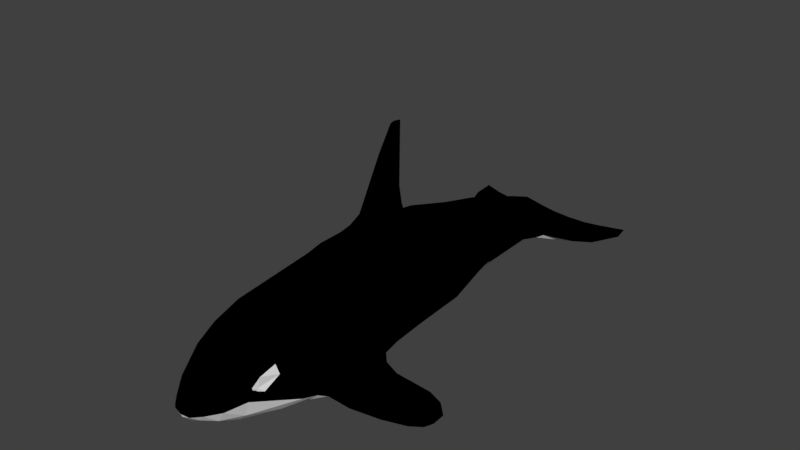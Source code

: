 # Source: Orca.blend  (saved by Blender 2.79.0; exported with 4.5.12 LTS)
import bpy
from mathutils import Matrix  # noqa: F401  (used for matrix-valued properties, if any)

bpy.ops.wm.read_factory_settings(use_empty=True)
scene = bpy.context.scene
scene.name = 'Scene'

# ---- collections
col_collection_1 = bpy.data.collections.new('Collection 1'); scene.collection.children.link(col_collection_1)

# ---- materials (node trees are filled in below, after node groups)
mat_orca_black = bpy.data.materials.new('Orca Black')
mat_orca_black.alpha_threshold = 0.0
mat_orca_black.diffuse_color = (0.0, 0.0, 0.0, 1.0)
mat_orca_black.roughness = 0.5
mat_orca_white = bpy.data.materials.new('Orca White')
mat_orca_white.alpha_threshold = 0.0
mat_orca_white.roughness = 0.5

# ---- material node trees
mat_orca_black.use_nodes = True; mat_orca_black.node_tree.nodes.clear()
_N = mat_orca_black.node_tree.nodes; _L = mat_orca_black.node_tree.links
n0 = _N.new('ShaderNodeOutputMaterial'); n0.name = 'Material Output'; n0.location = (300, 300)
n1 = _N.new('ShaderNodeBsdfDiffuse'); n1.name = 'Diffuse BSDF'; n1.location = (10, 300)
n1.inputs[0].default_value = (0.0, 0.0, 0.0, 1.0)
_L.new(n1.outputs[0], n0.inputs[0])
n0.is_active_output = True
mat_orca_white.use_nodes = True; mat_orca_white.node_tree.nodes.clear()
_N = mat_orca_white.node_tree.nodes; _L = mat_orca_white.node_tree.links
n0 = _N.new('ShaderNodeOutputMaterial'); n0.name = 'Material Output'; n0.location = (300, 300)
n1 = _N.new('ShaderNodeBsdfDiffuse'); n1.name = 'Diffuse BSDF'; n1.location = (10, 300)
_L.new(n1.outputs[0], n0.inputs[0])
n0.is_active_output = True

# ---- world
world_world = bpy.data.worlds.new('World'); scene.world = world_world
world_world.color = (0.05088, 0.05088, 0.05088)
world_world.use_sun_shadow = False
world_world.sun_shadow_jitter_overblur = 0.0
world_world.cycles.sampling_method = 'MANUAL'

# ---- meshes
me_orca = bpy.data.meshes.new('Orca')
me_orca.from_pydata([(0.2887, 0.8951, 0.06801), (0.03694, 1.79, 0.06482), (0.3003, 1.595, 0.159), (0.09266, 1.749, 0.9673), (0.1548, 2.362, 0.7751), (0.2283, 2.269, 0.7449), (0.07847, 0.8306, 0.03338), (-0.0498, 1.784, 0.9698), (0.4306, 1.711, 0.5182), (0.5579, 0.798, 0.3934), (0.398, 1.63, 0.6924), (0.4661, 1.275, 0.2434), (0.2995, 1.649, 0.8575), (0.315, 1.075, 0.9812), (0.4365, 0.8736, 0.8249), (0.106, 1.232, 1.117), (0.2226, 1.173, 1.048), (0.5436, 0.6525, 0.6513), (0.006494, 0.8358, 2.182), (0.001716, 0.933, 2.163), (0.0, 1.207, 1.108), (0.3573, 0.9489, 0.1112), (1.927e-09, 2.504, 0.7671), (0.113, -1.87, 0.5068), (0.1737, -1.811, 0.4745), (0.07678, -1.927, 0.4251), (0.1249, -1.885, 0.4282), (0.1697, 2.536, 0.1715), (0.08539, 2.404, 0.1272), (0.2855, 2.068, 0.2309), (0.5258, 0.3126, 0.2529), (-9.814e-10, 2.492, 0.1121), (0.004456, -1.949, 0.4342), (0.2056, -1.772, 0.4355), (0.2515, -1.682, 0.3827), (0.2939, 2.161, 0.3019), (0.3044, 2.623, 0.3587), (0.2628, 2.892, 0.4627), (0.3025, 2.659, 0.4525), (0.333, -1.48, 0.4963), (0.3572, -1.445, 0.5522), (0.3493, -1.434, 0.4663), (0.2424, -1.688, 0.535), (0.3304, -1.473, 0.4131), (0.4008, -1.342, 0.4851), (0.06309, 0.7453, 1.55), (0.3731, -1.397, 0.5345), (0.3689, -1.393, 0.4994), (0.5127, -0.8415, 0.2895), (0.1335, -1.073, 0.9892), (-2.875e-09, -1.061, 1.004), (-1.254e-09, -1.392, 0.9109), (0.1442, -1.444, 0.8756), (0.4278, -1.183, 0.5917), (0.2715, -1.267, 0.8824), (0.2184, -0.8897, 1.004), (0.4797, -0.7623, 0.6791), (0.2011, 0.2109, 0.03668), (-0.02327, 0.2108, 0.01359), (-4.765e-10, 0.973, 1.179), (0.2748, -1.473, 0.7559), (0.6001, 0.0491, 0.3122), (0.6068, 0.1865, 0.481), (0.5994, -0.3471, 0.3604), (0.5708, -0.2051, 0.5529), (0.07072, -0.5492, -0.005578), (0.1578, -0.1248, 0.0005639), (0.5638, -0.4595, 0.396), (0.5141, 0.3375, 0.78), (0.08628, 0.9525, 1.172), (0.0678, 3.01, 0.1221), (0.2894, 2.688, 0.2788), (0.09513, 3.06, 0.55), (0.4662, 0.2072, 0.1672), (0.3037, 0.02752, 0.05028), (0.3143, 0.5017, 1.015), (0.2045, 0.7732, 1.125), (0.1888, -1.692, 0.2758), (0.2763, -1.466, 0.2459), (0.1979, -1.467, 0.1694), (0.008249, -1.51, 0.1501), (0.3407, -1.105, 0.1436), (0.3666, -0.9013, 0.124), (0.5243, -0.6514, 0.1181), (0.3936, -0.4036, 0.03809), (0.1771, 0.2585, 1.177), (0.2532, -0.1112, 1.08), (0.06662, 0.1565, 1.214), (-0.02149, 0.1497, 1.226), (0.3479, 0.1603, 1.043), (0.4383, -0.2941, 0.8668), (0.4443, 0.09143, 0.9243), (0.3026, -0.9527, 0.9525), (0.4023, -0.8774, 0.8403), (0.1952, -1.735, 0.5955), (0.1885, -1.087, 0.08371), (0.3973, -1.199, 0.6906), (0.08008, -1.832, 0.6176), (-0.1489, -1.178, 0.0887), (0.4132, -0.05598, 0.06682), (-0.05989, -0.5907, -0.005393), (0.5402, -0.7183, 0.1526), (0.529, -0.4135, 0.08779), (0.5245, 0.02636, 0.1319), (0.4744, -0.974, 0.239), (0.6502, -0.09164, 0.2894), (0.429, 0.5004, 0.9206), (0.5356, -0.05146, 0.7211), (-3.235e-09, -1.73, 0.2256), (-2.779e-09, -1.801, 0.6672), (0.008032, -1.833, 0.2796), (0.1699, -1.831, 0.3909), (0.004692, -1.937, 0.4002), (0.004927, -1.924, 0.3661), (0.1083, -1.831, 0.3252), (0.08386, -1.915, 0.3864), (0.1725, 0.6056, 1.149), (0.5098, -0.8212, 0.2074), (0.03334, 0.674, 1.669), (0.0588, 0.7132, 1.387), (0.6084, -0.7086, 0.175), (0.7171, -0.1036, 0.2426), (0.8227, -0.09452, 0.1925), (0.6587, -0.04538, 0.1845), (0.7861, -0.05418, 0.1549), (1.128, 0.009109, 0.0702), (0.6993, -0.2628, 0.2596), (1.175, -0.01798, 0.07359), (1.175, -0.3738, -0.07091), (0.596, -0.6704, 0.2308), (1.281, -0.2733, -0.088), (1.328, -0.1861, -0.07617), (0.6061, -0.5428, 0.2914), (0.8882, -0.4216, 0.1102), (1.266, -0.01199, 0.02649), (0.1097, 0.6986, 1.245), (0.07422, 0.589, 1.267), (0.1237, 0.4993, 1.191), (0.07363, 0.5307, 1.4), (7.776e-10, 0.6975, 2.013), (0.02175, 0.7564, 2.088), (1.434e-10, 0.3148, 1.339), (0.05722, 0.3999, 1.354), (0.1183, 0.3291, 1.243), (0.06414, 0.8427, 1.407), (0.07064, 0.9047, 1.245), (3.53e-10, 0.9129, 1.535), (0.04058, 0.9092, 1.313), (6.932e-10, 0.9289, 1.274), (1.343, -0.07097, -0.0464), (0.9766, -0.5099, -0.01477), (0.9641, -0.4399, -0.02801), (0.6514, -0.5603, 0.04863), (0.6833, -0.2554, 0.06204), (0.583, 0.02951, 0.254), (0.6089, -0.04071, 0.1707), (0.5891, -0.08429, 0.1288), (1.241, -0.01778, 0.003903), (0.7265, -0.1158, 0.1026), (0.8547, -0.1427, 0.05729), (0.603, -0.6481, 0.1168), (0.72, -0.6388, 0.05993), (0.327, 2.941, 0.2066), (0.2682, 3.087, 0.1467), (0.2406, 2.806, 0.2039), (0.494, 3.123, 0.1596), (0.3908, 3.44, 0.1025), (0.1473, 2.971, 0.142), (0.2245, 3.455, 0.09607), (0.3203, 3.559, 0.1121), (0.3226, 2.845, 0.2717), (0.4017, 2.965, 0.2512), (0.395, 2.96, 0.309), (0.3327, 2.853, 0.3557), (0.6645, 3.154, 0.1858), (0.7711, 3.217, 0.2116), (0.7047, 3.361, 0.1115), (0.8872, 3.716, 0.1044), (0.9107, 3.797, 0.1209), (0.5827, 3.687, 0.1662), (0.4639, 3.64, 0.1344), (0.000669, 3.225, 0.1319), (-4.92e-10, 3.361, 0.1551), (0.151, 3.575, 0.1387), (0.1333, 3.507, 0.1198), (0.0, 3.453, 0.2011), (-0.03443, -1.888, 0.5548), (0.8185, 3.327, 0.1508), (0.9302, 3.548, 0.1664), (0.9557, 3.684, 0.1252), (0.2131, 3.061, 0.4636), (0.1646, 3.34, 0.3774), (6.875e-10, 3.212, 0.5155), (0.3312, 2.97, 0.3815), (0.001771, 3.48, 0.2732), (0.1421, 3.545, 0.2594), (0.07067, 3.453, 0.3345), (0.1445, 3.578, 0.199), (0.1687, -1.584, 0.7954), (-0.07048, -1.672, 0.7635), (0.5278, 3.156, 0.3132), (0.7973, 3.302, 0.2431), (0.74, 3.431, 0.2576), (0.955, 3.811, 0.1629), (0.7078, 3.673, 0.195), (0.4526, 3.429, 0.2917), (0.3766, 3.535, 0.2508), (0.3367, 3.243, 0.3631), (0.2716, 3.136, 0.4044), (0.3105, 3.59, 0.1836), (-0.2628, 2.892, 0.4627), (-0.09513, 3.06, 0.55), (-0.3025, 2.659, 0.4525), (-0.1697, 2.536, 0.1715), (-0.2855, 2.068, 0.2309), (-0.2939, 2.161, 0.3019), (-0.08539, 2.404, 0.1272), (-0.2226, 1.173, 1.048), (-0.315, 1.075, 0.9812), (-0.106, 1.232, 1.117), (-0.4365, 0.8736, 0.8249), (-0.398, 1.63, 0.6924), (-0.5436, 0.6525, 0.6513), (-0.3044, 2.623, 0.3587), (-0.2894, 2.688, 0.2788), (-0.1694, -0.1466, 0.001425), (-0.5258, 0.3126, 0.2529), (-0.4662, 0.2072, 0.1672), (-0.2464, 0.0493, 0.0393), (-0.3473, 0.1244, 0.08023), (-0.5579, 0.798, 0.3934), (-0.6001, 0.0491, 0.3122), (-0.071, 2.966, 0.1236), (-0.08628, 0.9525, 1.172), (-0.3572, -1.445, 0.5522), (-0.333, -1.48, 0.4963), (-0.3304, -1.473, 0.4131), (-0.006782, 0.9184, 2.141), (-0.06309, 0.7453, 1.55), (-0.2424, -1.688, 0.535), (-0.4661, 1.275, 0.2434), (-0.3003, 1.595, 0.159), (-0.3493, -1.434, 0.4663), (-0.4008, -1.342, 0.4851), (-0.01539, 0.811, 2.156), (-0.2995, 1.649, 0.8575), (-0.3573, 0.9489, 0.1112), (-0.2971, 0.9173, 0.07318), (-0.1109, 1.383, 0.05206), (-0.5638, -0.4595, 0.396), (-0.4278, -1.183, 0.5917), (-0.5127, -0.8415, 0.2895), (-0.4797, -0.7623, 0.6791), (-0.6068, 0.1865, 0.481), (-0.2283, 2.269, 0.7449), (-0.4842, 0.1463, 0.8665), (-0.5708, -0.2051, 0.5529), (-0.5994, -0.3471, 0.3604), (-0.2748, -1.473, 0.7559), (-0.2715, -1.267, 0.8824), (-0.1442, -1.444, 0.8756), (-0.1335, -1.073, 0.9892), (-0.1895, -1.572, 0.7859), (-0.2184, -0.8897, 1.004), (-0.7047, 3.361, 0.1115), (-0.8185, 3.327, 0.1508), (-0.9557, 3.684, 0.1252), (-0.9302, 3.548, 0.1664), (-0.8872, 3.716, 0.1044), (-0.9107, 3.797, 0.1209), (-0.494, 3.123, 0.1596), (-0.6645, 3.154, 0.1858), (-0.7711, 3.217, 0.2116), (-0.5356, -0.05146, 0.7211), (-0.4017, 2.965, 0.2512), (-0.327, 2.941, 0.2066), (-0.395, 2.96, 0.309), (-0.1979, -1.467, 0.1694), (-0.1952, -1.735, 0.5955), (-0.113, -1.87, 0.5068), (-0.1673, -1.723, 0.2796), (-0.08947, -1.799, 0.6443), (-0.2245, 3.455, 0.09607), (-0.3203, 3.559, 0.1121), (-0.2682, 3.087, 0.1467), (-0.1473, 2.971, 0.142), (-0.2406, 2.806, 0.2039), (-0.3226, 2.845, 0.2717), (-0.1291, 3.47, 0.1116), (-0.151, 3.575, 0.1387), (-0.3908, 3.44, 0.1025), (-0.4639, 3.64, 0.1344), (-0.5827, 3.687, 0.1662), (-0.3327, 2.853, 0.3557), (-0.3689, -1.393, 0.4994), (-0.3731, -1.397, 0.5345), (-0.3973, -1.199, 0.6906), (-0.1548, 2.362, 0.7751), (-0.04307, -1.827, 0.2875), (-0.08553, -1.904, 0.3864), (-0.1699, -1.831, 0.3909), (-0.2056, -1.772, 0.4355), (-0.07694, -1.927, 0.4254), (-0.1249, -1.885, 0.4282), (-0.1737, -1.811, 0.4745), (-0.3936, -0.4036, 0.03809), (-0.4132, -0.05598, 0.06682), (-0.2159, -1.67, 0.2891), (-0.3407, -1.105, 0.1436), (-0.4023, -0.8774, 0.8403), (-0.5245, 0.02636, 0.1319), (-0.529, -0.4135, 0.08779), (-0.3666, -0.9013, 0.124), (-0.2515, -1.682, 0.3827), (-0.4306, 1.711, 0.5182), (-0.72, -0.6388, 0.05993), (-0.9766, -0.5099, -0.01477), (-0.6084, -0.7086, 0.175), (-0.6514, -0.5603, 0.04863), (-0.9641, -0.4399, -0.02801), (-0.6833, -0.2554, 0.06204), (-0.5243, -0.6514, 0.1181), (-0.603, -0.6481, 0.1168), (-1.175, -0.3738, -0.07091), (-1.281, -0.2733, -0.088), (-0.5891, -0.08429, 0.1288), (-0.7265, -0.1158, 0.1026), (-0.8547, -0.1427, 0.05729), (-1.241, -0.01778, 0.003903), (-0.5402, -0.7183, 0.1526), (-0.6061, -0.5428, 0.2914), (-0.6993, -0.2628, 0.2596), (-0.8882, -0.4216, 0.1102), (-1.343, -0.07097, -0.0464), (-1.266, -0.01199, 0.02649), (-1.175, -0.01798, 0.07359), (-0.583, 0.02951, 0.254), (-0.6587, -0.04538, 0.1845), (-0.6502, -0.09164, 0.2894), (-0.6089, -0.04071, 0.1707), (-0.596, -0.6704, 0.2308), (-1.328, -0.1861, -0.07617), (-1.128, 0.009109, 0.0702), (-0.7171, -0.1036, 0.2426), (-0.8227, -0.09452, 0.1925), (-0.7861, -0.05418, 0.1549), (-0.429, 0.5004, 0.9206), (-0.4383, -0.2941, 0.8668), (-0.3026, -0.9527, 0.9525), (-0.2532, -0.1112, 1.08), (-0.4744, -0.974, 0.239), (-0.5098, -0.8212, 0.2074), (-0.2045, 0.7732, 1.125), (-0.3143, 0.5017, 1.015), (-0.1771, 0.2585, 1.177), (-0.3479, 0.1603, 1.043), (-0.2716, 3.136, 0.4044), (-0.2131, 3.061, 0.4636), (-0.1646, 3.34, 0.3774), (-0.2066, 3.59, 0.1821), (-0.09296, 3.548, 0.2163), (-0.1421, 3.545, 0.2594), (-0.3367, 3.243, 0.3631), (-0.09555, 3.461, 0.326), (-0.3312, 2.97, 0.3815), (-0.3623, 3.605, 0.1828), (-0.3766, 3.535, 0.2508), (-0.5278, 3.156, 0.3132), (-0.4526, 3.429, 0.2917), (-0.7078, 3.673, 0.195), (-0.955, 3.811, 0.1629), (-0.74, 3.431, 0.2576), (-0.7973, 3.302, 0.2431), (-0.0588, 0.7132, 1.387), (-0.1097, 0.6986, 1.245), (-0.07422, 0.589, 1.267), (-0.1725, 0.6056, 1.149), (-0.06414, 0.8427, 1.407), (-0.04058, 0.9092, 1.313), (-0.03334, 0.674, 1.669), (-0.07064, 0.9047, 1.245), (-0.1183, 0.3291, 1.243), (-0.0356, 0.6661, 1.891), (-0.07363, 0.5307, 1.4), (-0.1237, 0.4993, 1.191), (-0.05722, 0.3999, 1.354), (-0.3566, -1.436, 0.5267), (-0.363, -1.416, 0.5196), (0.3566, -1.436, 0.5267), (0.363, -1.416, 0.5196), (0.3614, -1.415, 0.5056), (0.3535, -1.431, 0.4924), (-0.347, -1.45, 0.5043), (-0.3614, -1.415, 0.5056), (-0.3535, -1.431, 0.4924), (0.347, -1.45, 0.5043), (0.3887, -1.375, 0.6452), (-0.3887, -1.375, 0.6452), (0.2253, 1.691, 0.9049), (0.1921, 1.709, 0.9252), (-0.2254, 1.704, 0.9013), (-0.191, 1.728, 0.9208), (-0.4247, 1.667, 0.3472), (-0.3955, 1.643, 0.273), (-0.4358, 1.677, 0.3767), (-0.4129, 1.654, 0.3042), (0.4358, 1.677, 0.3766), (0.4247, 1.668, 0.3472), (0.4129, 1.655, 0.3042), (0.3954, 1.643, 0.273), (0.2544, 2.947, 0.1753), (-0.2544, 2.947, 0.1753)], [], [(11, 2, 409), (28, 0, 1), (2, 0, 28), (13, 14, 12), (16, 13, 12), (10, 17, 8), (8, 17, 9), (12, 14, 10), (7, 20, 3), (20, 15, 3), (3, 15, 16), (3, 16, 399), (0, 6, 1), (4, 399, 398, 5), (16, 12, 398), (2, 21, 0), (25, 26, 23), (27, 2, 28), (29, 2, 27), (11, 9, 30), (23, 26, 24), (26, 111, 33), (8, 406, 36), (36, 406, 407, 35), (9, 11, 408, 407), (35, 408, 409, 29), (7, 3, 22), (22, 3, 4), (12, 10, 37), (37, 10, 38), (10, 8, 38), (5, 12, 37), (38, 8, 36), (28, 1, 31), (42, 43, 39), (44, 53, 46), (44, 47, 41), (40, 46, 396), (67, 44, 48), (49, 50, 51), (51, 52, 49), (67, 53, 44), (52, 54, 49), (54, 55, 49), (6, 57, 58), (57, 6, 0), (59, 15, 20), (19, 18, 140), (52, 51, 198), (65, 58, 66), (63, 64, 67), (62, 17, 68), (69, 16, 15), (27, 28, 70), (27, 70, 167), (35, 71, 36), (22, 4, 72), (9, 17, 62), (0, 73, 74), (31, 70, 28), (9, 61, 30), (0, 74, 57), (58, 57, 66), (59, 69, 15), (107, 56, 64), (64, 53, 67), (56, 53, 64), (48, 44, 104), (85, 87, 86), (89, 86, 90), (91, 89, 90), (92, 55, 54), (40, 94, 39), (93, 92, 54), (42, 39, 94), (80, 65, 95), (79, 95, 81), (95, 82, 81), (80, 100, 65), (98, 100, 80), (66, 74, 84), (74, 99, 84), (66, 84, 65), (83, 101, 82), (96, 56, 93), (60, 96, 54), (96, 93, 54), (79, 81, 78), (95, 83, 82), (99, 73, 103), (79, 78, 77), (55, 86, 87), (49, 87, 88), (86, 55, 92), (49, 55, 87), (81, 104, 78), (78, 104, 43), (78, 43, 34), (34, 77, 78), (73, 99, 74), (62, 105, 61), (95, 65, 84), (95, 84, 83), (92, 93, 90), (90, 93, 56), (50, 49, 88), (92, 90, 86), (63, 62, 64), (62, 61, 9), (62, 63, 105), (91, 68, 106), (17, 14, 106), (68, 17, 106), (107, 91, 90), (91, 107, 68), (79, 108, 80), (95, 79, 80), (397, 296, 250), (44, 43, 104), (96, 396, 53), (33, 111, 34), (34, 42, 33), (107, 90, 56), (26, 33, 24), (110, 77, 114), (111, 77, 34), (115, 26, 25), (115, 114, 111), (114, 77, 111), (21, 11, 30), (21, 2, 11), (74, 66, 57), (73, 0, 21), (30, 73, 21), (115, 113, 110), (110, 114, 115), (75, 116, 85), (89, 75, 85), (89, 91, 106), (106, 75, 89), (102, 84, 103), (85, 86, 89), (14, 17, 10), (13, 16, 76), (16, 69, 76), (45, 19, 118), (45, 118, 119), (14, 75, 106), (75, 76, 116), (75, 13, 76), (14, 13, 75), (117, 101, 120), (124, 123, 105), (122, 124, 121), (124, 105, 121), (122, 127, 125), (125, 124, 122), (121, 105, 63), (121, 63, 126), (131, 128, 130), (128, 129, 150), (129, 120, 150), (126, 132, 133), (134, 133, 131), (131, 133, 128), (133, 132, 129), (133, 129, 128), (136, 137, 116), (136, 119, 138), (139, 141, 140), (138, 137, 136), (141, 142, 140), (142, 138, 140), (118, 138, 119), (138, 118, 140), (18, 139, 140), (143, 87, 85), (88, 87, 143), (141, 88, 143), (141, 143, 142), (142, 137, 138), (142, 143, 137), (143, 116, 137), (143, 85, 116), (135, 145, 144), (145, 135, 76), (146, 144, 147), (116, 76, 135), (45, 144, 19), (144, 146, 19), (119, 144, 45), (135, 144, 119), (135, 136, 116), (135, 119, 136), (59, 145, 69), (145, 76, 69), (145, 148, 147), (145, 59, 148), (19, 140, 118), (145, 147, 144), (147, 148, 146), (149, 134, 131), (120, 161, 150), (126, 63, 132), (150, 151, 128), (130, 128, 151), (131, 130, 151), (104, 117, 48), (154, 73, 30), (117, 81, 82), (117, 104, 81), (101, 117, 82), (117, 129, 48), (117, 120, 129), (67, 132, 63), (67, 48, 129), (67, 129, 132), (155, 154, 123), (73, 154, 103), (103, 155, 156), (155, 103, 154), (123, 154, 105), (154, 61, 105), (154, 30, 61), (84, 99, 103), (84, 102, 83), (157, 158, 125), (158, 124, 125), (134, 127, 133), (131, 157, 149), (151, 157, 131), (159, 158, 157), (158, 123, 124), (125, 134, 157), (122, 121, 126), (126, 133, 127), (149, 157, 134), (125, 127, 134), (127, 122, 126), (160, 83, 152), (102, 153, 152), (152, 83, 102), (101, 161, 120), (160, 101, 83), (160, 152, 161), (161, 101, 160), (161, 152, 151), (161, 151, 150), (152, 153, 159), (152, 159, 151), (159, 157, 151), (156, 155, 123), (156, 123, 158), (102, 156, 153), (156, 102, 103), (153, 156, 158), (153, 158, 159), (52, 198, 54), (162, 410, 163), (162, 163, 165), (164, 167, 410), (166, 168, 169), (170, 164, 162), (165, 168, 166), (163, 168, 165), (170, 162, 171), (170, 171, 172), (173, 170, 172), (171, 165, 174), (171, 162, 165), (172, 171, 175), (175, 171, 174), (176, 166, 177), (165, 166, 176), (177, 179, 178), (177, 180, 179), (166, 180, 177), (166, 169, 180), (164, 35, 29), (35, 164, 71), (29, 27, 164), (167, 168, 163), (167, 181, 168), (168, 183, 169), (184, 183, 168), (168, 181, 184), (184, 185, 183), (181, 182, 184), (184, 182, 185), (167, 70, 181), (39, 43, 41), (44, 41, 43), (46, 47, 44), (295, 386, 234), (294, 387, 295), (62, 68, 107), (64, 62, 107), (42, 94, 24), (97, 109, 186), (174, 176, 187), (174, 165, 176), (175, 187, 188), (175, 174, 187), (189, 177, 178), (189, 176, 177), (187, 189, 188), (187, 176, 189), (32, 25, 186), (97, 186, 25), (23, 24, 94), (96, 53, 56), (25, 23, 97), (94, 97, 23), (79, 77, 110), (79, 110, 108), (191, 192, 72), (37, 38, 173), (193, 37, 173), (5, 37, 190), (190, 4, 5), (193, 190, 37), (196, 195, 194), (196, 192, 191), (194, 183, 185), (197, 183, 194), (195, 197, 194), (198, 97, 94), (198, 109, 97), (199, 109, 198), (51, 199, 198), (198, 60, 54), (72, 4, 190), (173, 38, 36), (40, 60, 94), (198, 94, 60), (22, 72, 192), (175, 201, 200), (172, 175, 200), (172, 200, 193), (175, 188, 201), (201, 188, 202), (202, 204, 205), (205, 179, 206), (203, 178, 204), (202, 203, 204), (204, 178, 179), (204, 179, 205), (173, 172, 193), (36, 71, 170), (164, 27, 167), (36, 170, 173), (188, 203, 202), (201, 202, 200), (71, 164, 170), (189, 203, 188), (189, 178, 203), (207, 205, 196), (207, 196, 191), (208, 207, 191), (205, 195, 196), (205, 206, 195), (209, 169, 183), (209, 183, 197), (195, 209, 197), (190, 208, 72), (72, 208, 191), (200, 205, 207), (193, 207, 208), (193, 200, 207), (200, 202, 205), (206, 209, 195), (206, 179, 209), (209, 180, 169), (179, 180, 209), (193, 208, 190), (297, 22, 211), (224, 215, 223), (228, 58, 225), (227, 247, 229), (231, 230, 226), (229, 247, 228), (217, 233, 219), (232, 31, 216), (216, 213, 232), (232, 213, 285), (295, 234, 397), (250, 243, 295), (236, 239, 235), (218, 217, 245), (219, 20, 7), (219, 7, 217), (237, 244, 19), (246, 241, 247), (222, 221, 314), (220, 218, 245), (220, 245, 221), (222, 314, 230), (250, 249, 243), (222, 230, 253), (222, 253, 255), (256, 257, 249), (219, 59, 20), (58, 65, 225), (243, 249, 251), (50, 261, 51), (260, 51, 261), (51, 260, 199), (260, 262, 199), (259, 260, 261), (263, 259, 261), (264, 265, 266), (268, 266, 269), (266, 265, 267), (270, 271, 264), (265, 272, 267), (253, 256, 273), (255, 253, 273), (264, 266, 268), (270, 274, 271), (274, 272, 271), (275, 274, 270), (274, 276, 272), (271, 272, 265), (264, 271, 265), (298, 277, 108), (304, 279, 278), (302, 32, 186), (280, 277, 298), (279, 186, 281), (281, 278, 279), (278, 239, 304), (109, 281, 186), (282, 270, 290), (282, 290, 283), (282, 284, 270), (286, 287, 275), (289, 282, 283), (289, 288, 282), (285, 286, 411), (283, 290, 291), (291, 290, 268), (290, 264, 268), (291, 268, 292), (274, 287, 276), (275, 287, 274), (287, 293, 276), (292, 268, 269), (284, 275, 270), (286, 275, 411), (290, 270, 264), (294, 243, 242), (242, 243, 236), (294, 295, 243), (279, 302, 186), (236, 235, 242), (250, 296, 252), (298, 110, 113), (280, 298, 299), (298, 113, 299), (301, 303, 304), (298, 108, 110), (305, 225, 100), (228, 225, 305), (225, 65, 100), (241, 246, 240), (240, 246, 226), (247, 248, 228), (306, 228, 305), (308, 277, 307), (307, 277, 280), (252, 296, 309), (309, 296, 259), (296, 258, 259), (229, 228, 306), (98, 277, 308), (227, 306, 310), (312, 98, 308), (321, 98, 312), (228, 248, 58), (280, 299, 300), (307, 280, 300), (113, 112, 299), (247, 227, 246), (227, 226, 246), (248, 6, 58), (221, 245, 210), (230, 314, 404), (247, 216, 248), (247, 241, 216), (7, 22, 297), (221, 210, 212), (245, 254, 210), (230, 404, 402), (240, 230, 402, 405), (240, 405, 403), (248, 216, 31), (1, 248, 31), (241, 240, 403), (217, 7, 401), (217, 401, 400), (245, 217, 400), (6, 248, 1), (307, 300, 313), (230, 240, 226), (314, 221, 212), (314, 212, 223), (241, 214, 213), (241, 213, 216), (300, 301, 313), (303, 302, 279), (303, 279, 304), (318, 315, 319), (320, 311, 318), (321, 318, 311), (321, 322, 318), (319, 315, 316), (325, 320, 326), (326, 320, 327), (325, 311, 320), (327, 318, 319), (328, 327, 319), (320, 318, 327), (318, 322, 315), (329, 315, 322), (329, 322, 321), (311, 325, 310), (315, 329, 317), (257, 331, 330), (231, 336, 338), (339, 310, 325), (336, 337, 338), (323, 324, 319), (319, 316, 323), (334, 333, 341), (324, 341, 319), (315, 317, 316), (257, 343, 331), (338, 343, 257), (343, 344, 331), (345, 342, 344), (335, 344, 342), (340, 332, 323), (332, 341, 323), (330, 332, 340), (317, 340, 316), (340, 323, 316), (332, 334, 341), (338, 345, 343), (337, 345, 338), (345, 344, 343), (330, 331, 332), (334, 342, 328), (337, 326, 345), (328, 319, 341), (345, 326, 342), (337, 325, 326), (339, 325, 337), (326, 327, 328), (344, 335, 331), (332, 331, 335), (335, 342, 334), (328, 341, 333), (326, 328, 342), (328, 333, 334), (335, 334, 332), (222, 255, 346), (220, 222, 346), (255, 273, 347), (235, 239, 278), (263, 348, 259), (348, 309, 259), (98, 80, 277), (108, 277, 80), (236, 307, 313), (347, 348, 349), (309, 348, 347), (309, 347, 252), (263, 349, 348), (263, 261, 88), (261, 50, 88), (349, 263, 88), (296, 397, 258), (236, 243, 350), (347, 273, 252), (350, 307, 236), (350, 308, 307), (239, 313, 301), (26, 115, 111), (336, 227, 310), (330, 249, 257), (227, 336, 226), (336, 339, 337), (253, 257, 256), (257, 253, 338), (231, 253, 230), (338, 253, 231), (251, 249, 340), (340, 249, 330), (311, 305, 321), (226, 336, 231), (310, 339, 336), (317, 351, 340), (351, 329, 312), (340, 351, 251), (351, 350, 251), (306, 305, 310), (308, 351, 312), (350, 351, 308), (233, 59, 219), (355, 255, 347), (349, 355, 347), (88, 354, 349), (278, 234, 235), (305, 98, 321), (100, 98, 305), (329, 321, 312), (306, 227, 229), (250, 252, 256), (243, 251, 350), (250, 256, 249), (252, 273, 256), (356, 357, 211), (356, 211, 358), (289, 359, 360), (283, 359, 289), (360, 359, 361), (362, 356, 358), (283, 365, 359), (359, 366, 361), (359, 365, 366), (367, 364, 362), (362, 364, 356), (356, 364, 357), (366, 368, 361), (368, 362, 363), (363, 362, 358), (291, 365, 283), (291, 292, 365), (292, 366, 365), (361, 368, 363), (357, 364, 210), (212, 210, 293), (210, 254, 357), (297, 357, 254), (212, 293, 223), (210, 364, 293), (194, 363, 196), (361, 363, 194), (194, 360, 361), (185, 360, 194), (289, 360, 185), (192, 363, 358), (196, 363, 192), (192, 358, 211), (213, 214, 286), (215, 286, 214), (286, 215, 224), (213, 286, 285), (224, 223, 287), (287, 223, 293), (185, 288, 289), (288, 285, 282), (232, 285, 288), (282, 285, 284), (70, 232, 181), (181, 232, 288), (31, 232, 70), (182, 288, 185), (182, 181, 288), (276, 293, 364), (292, 369, 368), (369, 371, 368), (292, 368, 366), (367, 276, 364), (272, 276, 367), (371, 367, 368), (368, 367, 362), (370, 371, 369), (269, 369, 292), (269, 370, 369), (269, 266, 370), (370, 266, 267), (370, 267, 371), (286, 224, 287), (372, 272, 367), (371, 372, 367), (267, 272, 372), (267, 372, 371), (373, 374, 375), (375, 374, 376), (377, 238, 237), (146, 377, 237), (237, 19, 146), (377, 373, 238), (377, 374, 373), (379, 238, 373), (237, 238, 379), (18, 19, 244), (148, 378, 146), (352, 380, 233), (352, 376, 374), (374, 380, 352), (380, 374, 377), (377, 146, 378), (378, 380, 377), (349, 354, 355), (353, 355, 354), (376, 353, 354), (323, 341, 324), (305, 311, 310), (329, 351, 317), (218, 220, 353), (222, 220, 221), (233, 217, 352), (218, 353, 352), (217, 218, 352), (353, 346, 355), (255, 355, 346), (353, 220, 346), (352, 353, 376), (258, 262, 259), (109, 199, 281), (262, 260, 259), (211, 22, 192), (297, 211, 357), (199, 262, 281), (281, 262, 278), (278, 262, 258), (258, 234, 278), (379, 383, 382), (141, 139, 382), (384, 375, 376), (382, 139, 244), (148, 380, 378), (59, 380, 148), (380, 59, 233), (139, 18, 244), (383, 379, 373), (382, 237, 379), (244, 237, 382), (88, 141, 381), (88, 381, 354), (376, 381, 384), (354, 381, 376), (383, 385, 382), (385, 141, 382), (373, 375, 383), (381, 141, 385), (381, 385, 384), (384, 383, 375), (384, 385, 383), (303, 301, 300), (299, 303, 300), (32, 112, 25), (394, 386, 393), (302, 112, 32), (25, 112, 115), (388, 391, 390), (41, 395, 39), (242, 392, 394), (47, 391, 41), (46, 388, 389), (40, 395, 388), (294, 394, 393), (47, 389, 390), (234, 392, 235), (302, 303, 299), (115, 112, 113), (299, 112, 302), (43, 42, 34), (42, 24, 33), (295, 387, 386), (294, 393, 387), (301, 304, 239), (239, 236, 313), (392, 386, 394), (386, 387, 393), (390, 389, 388), (388, 395, 391), (41, 391, 395), (242, 235, 392), (47, 390, 391), (46, 40, 388), (40, 39, 395), (294, 242, 394), (47, 46, 389), (234, 386, 392), (396, 60, 40), (396, 96, 60), (250, 295, 397), (397, 234, 258), (398, 12, 5), (399, 4, 3), (398, 399, 16), (400, 254, 245), (401, 7, 297), (400, 401, 297, 254), (403, 214, 241), (403, 405, 215, 214), (402, 404, 223, 215), (404, 314, 223), (405, 402, 215), (407, 408, 35), (409, 408, 11), (406, 8, 9), (407, 406, 9), (409, 2, 29), (410, 162, 164), (410, 167, 163), (411, 275, 284), (411, 284, 285), (53, 396, 46)])
me_orca.polygons.foreach_set('material_index', [1, 1, 1, 0, 0, 0, 0, 0, 0, 0, 0, 0, 1, 0, 0, 1, 0, 0, 0, 0, 0, 0, 0, 0, 0, 1, 0, 0, 0, 0, 0, 0, 0, 1, 0, 1, 0, 1, 0, 0, 0, 0, 0, 0, 1, 1, 0, 0, 0, 1, 0, 0, 0, 0, 0, 0, 0, 0, 0, 0, 0, 1, 1, 0, 0, 0, 0, 0, 0, 0, 0, 0, 0, 0, 0, 1, 1, 1, 1, 1, 1, 0, 1, 1, 0, 0, 0, 1, 1, 0, 1, 0, 0, 0, 0, 1, 1, 1, 1, 0, 0, 1, 1, 0, 0, 0, 0, 0, 0, 0, 0, 0, 0, 0, 0, 1, 1, 1, 0, 1, 0, 0, 0, 0, 1, 1, 0, 1, 1, 0, 1, 1, 0, 0, 1, 1, 0, 0, 0, 0, 0, 0, 0, 0, 0, 0, 0, 0, 0, 0, 0, 0, 0, 0, 0, 0, 0, 0, 0, 0, 0, 0, 0, 0, 0, 0, 0, 0, 0, 0, 0, 0, 0, 0, 0, 0, 0, 0, 0, 0, 0, 0, 0, 0, 0, 0, 0, 0, 0, 0, 0, 0, 0, 0, 0, 0, 0, 0, 0, 0, 0, 0, 0, 0, 0, 0, 0, 0, 0, 1, 1, 1, 0, 0, 0, 0, 0, 0, 0, 0, 0, 0, 0, 0, 0, 0, 0, 0, 0, 0, 0, 0, 0, 0, 0, 0, 0, 0, 0, 0, 0, 0, 0, 0, 0, 0, 0, 0, 0, 0, 0, 0, 0, 0, 0, 0, 0, 0, 1, 1, 0, 1, 0, 1, 1, 0, 0, 0, 1, 1, 0, 0, 1, 1, 1, 1, 1, 1, 0, 0, 0, 1, 1, 1, 1, 1, 1, 1, 1, 1, 0, 0, 1, 1, 1, 0, 0, 0, 0, 1, 1, 0, 0, 1, 1, 0, 1, 0, 0, 0, 0, 0, 0, 1, 1, 0, 0, 0, 0, 0, 0, 0, 0, 1, 1, 0, 0, 0, 0, 0, 0, 0, 0, 0, 0, 0, 0, 0, 0, 0, 0, 0, 0, 0, 0, 0, 0, 0, 0, 0, 0, 0, 0, 0, 0, 0, 0, 0, 0, 0, 0, 1, 1, 0, 0, 0, 0, 0, 0, 0, 0, 0, 1, 1, 0, 0, 0, 1, 0, 0, 0, 0, 0, 0, 0, 1, 1, 0, 0, 0, 0, 0, 1, 0, 0, 0, 0, 0, 0, 0, 0, 0, 1, 0, 0, 0, 0, 0, 0, 0, 1, 1, 0, 1, 0, 0, 0, 1, 1, 0, 1, 0, 0, 1, 1, 0, 0, 1, 0, 0, 0, 0, 1, 1, 1, 0, 1, 1, 0, 1, 1, 1, 1, 0, 0, 0, 1, 1, 0, 1, 0, 0, 1, 0, 0, 0, 1, 1, 1, 0, 1, 1, 1, 1, 1, 0, 1, 0, 1, 1, 0, 0, 0, 0, 1, 0, 1, 1, 1, 1, 1, 1, 0, 0, 1, 0, 0, 1, 1, 0, 0, 0, 0, 0, 1, 1, 1, 1, 0, 0, 0, 1, 1, 0, 0, 0, 0, 0, 0, 0, 0, 0, 0, 0, 0, 0, 0, 0, 0, 0, 0, 0, 0, 0, 0, 0, 0, 0, 0, 0, 0, 0, 0, 0, 0, 0, 0, 0, 0, 0, 0, 0, 0, 0, 0, 0, 0, 0, 0, 0, 0, 0, 0, 0, 0, 0, 0, 0, 0, 0, 0, 0, 0, 0, 0, 0, 0, 0, 0, 0, 0, 1, 1, 1, 0, 0, 0, 0, 0, 0, 0, 0, 0, 0, 1, 1, 0, 0, 0, 0, 0, 0, 0, 0, 0, 0, 0, 0, 0, 0, 0, 0, 1, 0, 0, 0, 1, 1, 0, 0, 0, 0, 0, 1, 1, 1, 0, 0, 0, 0, 0, 0, 0, 1, 1, 0, 0, 1, 0, 0, 0, 0, 0, 0, 0, 0, 1, 1, 0, 0, 0, 0, 0, 0, 0, 0, 0, 0, 0, 1, 1, 0, 0, 0, 0, 0, 0, 0, 0, 0, 1, 1, 1, 1, 1, 1, 0, 1, 1, 0, 0, 0, 0, 0, 0, 0, 0, 0, 0, 0, 0, 0, 0, 0, 0, 0, 0, 0, 0, 0, 0, 0, 0, 0, 0, 0, 0, 0, 0, 0, 0, 0, 0, 0, 0, 0, 0, 0, 0, 0, 0, 0, 0, 0, 0, 0, 0, 0, 0, 0, 0, 0, 0, 0, 0, 0, 0, 0, 0, 0, 0, 0, 0, 0, 0, 0, 0, 0, 0, 0, 0, 0, 0, 0, 0, 0, 0, 0, 0, 0, 0, 0, 0, 0, 0, 0, 0, 0, 0, 0, 0, 1, 0, 0, 0, 0, 0, 1, 0, 0, 0, 1, 0, 0, 0, 0, 0, 0, 0, 0, 0, 0, 1, 0, 0, 1, 0, 0, 0, 1, 0, 0, 0, 0, 0, 0, 0, 1, 1, 0, 0, 0, 0, 1, 0, 0, 1, 0, 1, 1, 1, 1])
me_orca.materials.append(mat_orca_black)
me_orca.materials.append(mat_orca_white)
me_orca.use_remesh_preserve_volume = False
me_orca.use_remesh_preserve_attributes = False
me_orca.use_mirror_vertex_groups = False
me_orca.update()

# ---- objects
ob_empty = bpy.data.objects.new('Empty', None)
ob_orca = bpy.data.objects.new('Orca', me_orca)

# ---- transforms, parenting, visibility, modifiers, constraints
ob_empty.location = (0.0, 0.0, 0.0)
ob_empty.rotation_euler = (1.571, 0.0, 0.0)
ob_empty.empty_image_offset = (0.0, 0.0)
ob_empty.lineart.crease_threshold = 0.0
ob_orca.parent = ob_empty
ob_orca.matrix_parent_inverse = Matrix(((1.0, 0.0, 0.0, 0.0), (0.0, -4.371e-08, 1.0, 0.0), (0.0, -1.0, -4.371e-08, 0.0), (0.0, 0.0, 0.0, 1.0)))
ob_orca.location = (0.0, 0.0, 0.0)
ob_orca.lineart.crease_threshold = 0.0

# ---- collection membership
col_collection_1.objects.link(ob_empty)
col_collection_1.objects.link(ob_orca)

# ---- scene / render settings (as saved in the file)
scene.frame_start = 1; scene.frame_end = 250; scene.frame_set(1)
scene.render.engine = 'CYCLES'
scene.render.resolution_percentage = 50
scene.render.dither_intensity = 0.0
scene.cycles.use_denoising = False
scene.cycles.samples = 128
scene.cycles.sampling_pattern = 'TABULATED_SOBOL'
scene.cycles.use_adaptive_sampling = False
scene.cycles.use_light_tree = False
scene.cycles.blur_glossy = 0.0
scene.cycles.sample_clamp_indirect = 0.0
scene.view_settings.view_transform = 'Standard'
bpy.context.view_layer.update()

# ---- added for rendering (the .blend has no active camera and no usable light): camera, sun
cam_auto = bpy.data.cameras.new('AutoCamera')
cam_auto.lens = 50.0
cam_auto.sensor_width = 36.0
cam_auto.clip_end = 1000.0
ob_auto_camera = bpy.data.objects.new('AutoCamera', cam_auto)
scene.collection.objects.link(ob_auto_camera)
ob_auto_camera.location = (6.24434, -6.56206, 6.04255)
ob_auto_camera.rotation_euler = (1.09748, -7.21219e-08, 0.694738)
scene.camera = ob_auto_camera
light_auto_sun = bpy.data.lights.new('AutoSun', 'SUN')
light_auto_sun.energy = 3.0
light_auto_sun.angle = 0.0523599
ob_auto_sun = bpy.data.objects.new('AutoSun', light_auto_sun)
scene.collection.objects.link(ob_auto_sun)
ob_auto_sun.rotation_euler = (0.872665, 0.174533, 0.523599)
bpy.context.view_layer.update()
